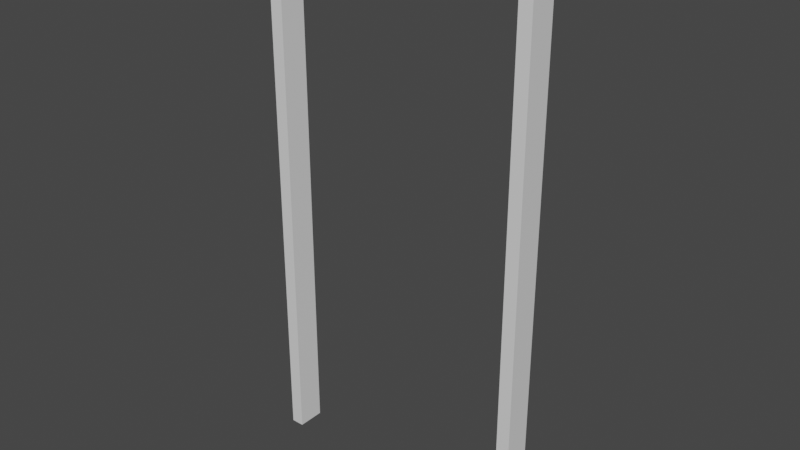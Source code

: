 # Source: ImageFrame.blend  (saved by Blender 2.92.15; exported with 4.5.12 LTS)
import bpy
from mathutils import Matrix  # noqa: F401  (used for matrix-valued properties, if any)

bpy.ops.wm.read_factory_settings(use_empty=True)
scene = bpy.context.scene
scene.name = 'Scene'

# ---- collections
col_collection = bpy.data.collections.new('Collection'); scene.collection.children.link(col_collection)

# ---- materials (node trees are filled in below, after node groups)
mat_material_001 = bpy.data.materials.new('Material.001')
mat_material_001.use_transparent_shadow = False

# ---- material node trees
mat_material_001.use_nodes = True; mat_material_001.node_tree.nodes.clear()
_N = mat_material_001.node_tree.nodes; _L = mat_material_001.node_tree.links
n0 = _N.new('ShaderNodeBsdfPrincipled'); n0.name = 'Principled BSDF'; n0.location = (10, 300)
n0.distribution = 'GGX'
n0.subsurface_method = 'BURLEY'
n0.inputs[3].default_value = 1.45
n0.inputs[27].default_value = (0.0, 0.0, 0.0, 1.0)
n0.inputs[28].default_value = 1.0
n1 = _N.new('ShaderNodeOutputMaterial'); n1.name = 'Material Output'; n1.location = (300, 300)
_L.new(n0.outputs[0], n1.inputs[0])
n1.is_active_output = True

# ---- world
world_world = bpy.data.worlds.new('World'); scene.world = world_world
world_world.use_nodes = True; world_world.node_tree.nodes.clear()
_N = world_world.node_tree.nodes; _L = world_world.node_tree.links
n0 = _N.new('ShaderNodeOutputWorld'); n0.name = 'World Output'; n0.location = (300, 300)
n1 = _N.new('ShaderNodeBackground'); n1.name = 'Background'; n1.location = (10, 300)
n1.inputs[0].default_value = (0.05088, 0.05088, 0.05088, 1.0)
_L.new(n1.outputs[0], n0.inputs[0])
n0.is_active_output = True
world_world.color = (0.05088, 0.05088, 0.05088)
world_world.use_sun_shadow = False
world_world.sun_shadow_jitter_overblur = 0.0

# ---- meshes
me_cube_001 = bpy.data.meshes.new('Cube.001')
me_cube_001.from_pydata([(-1.05, -0.05, 0.0), (-1.05, -0.05, 2.75), (-1.05, 0.05, 0.0), (-1.05, 0.05, 2.75), (-0.95, -0.05, 0.0), (-0.95, -0.05, 2.75), (-0.95, 0.05, 0.0), (-0.95, 0.05, 2.75)], [], [(0, 1, 3, 2), (2, 3, 7, 6), (6, 7, 5, 4), (4, 5, 1, 0), (2, 6, 4, 0), (7, 3, 1, 5)])
_uv = me_cube_001.uv_layers.new(name='UVMap')
_uv.uv.foreach_set('vector', [0.375, 0.0, 0.625, 0.0, 0.625, 0.25, 0.375, 0.25, 0.375, 0.25, 0.625, 0.25, 0.625, 0.5, 0.375, 0.5, 0.375, 0.5, 0.625, 0.5, 0.625, 0.75, 0.375, 0.75, 0.375, 0.75, 0.625, 0.75, 0.625, 1.0, 0.375, 1.0, 0.125, 0.5, 0.375, 0.5, 0.375, 0.75, 0.125, 0.75, 0.625, 0.5, 0.875, 0.5, 0.875, 0.75, 0.625, 0.75])
me_cube_001.materials.append(mat_material_001)
me_cube_001.use_remesh_fix_poles = True
me_cube_001.use_remesh_preserve_attributes = False
me_cube_001.use_mirror_vertex_groups = False
me_cube_001.update()

# ---- objects
ob_cube = bpy.data.objects.new('Cube', me_cube_001)

# ---- transforms, parenting, visibility, modifiers, constraints
ob_cube.location = (0.0, 0.0, 0.0)
ob_cube.scale = (0.4762, 1.0, 0.7273)
ob_cube.lineart.crease_threshold = 0.0
_m = ob_cube.modifiers.new('Mirror', 'MIRROR')

# ---- collection membership
col_collection.objects.link(ob_cube)

# ---- scene / render settings (as saved in the file)
scene.frame_start = 1; scene.frame_end = 250; scene.frame_set(1)
scene.render.engine = 'BLENDER_EEVEE_NEXT'
scene.cycles.use_denoising = False
scene.cycles.samples = 128
scene.cycles.sampling_pattern = 'TABULATED_SOBOL'
scene.cycles.use_adaptive_sampling = False
scene.cycles.use_light_tree = False
scene.view_settings.view_transform = 'Filmic'
bpy.context.view_layer.update()

# ---- added for rendering (the .blend has no active camera and no usable light): camera, sun
cam_auto = bpy.data.cameras.new('AutoCamera')
cam_auto.lens = 50.0
cam_auto.sensor_width = 36.0
cam_auto.clip_end = 1000.0
ob_auto_camera = bpy.data.objects.new('AutoCamera', cam_auto)
scene.collection.objects.link(ob_auto_camera)
ob_auto_camera.location = (2.07093, -2.48512, 2.65675)
ob_auto_camera.rotation_euler = (1.09748, -7.21219e-08, 0.694738)
scene.camera = ob_auto_camera
light_auto_sun = bpy.data.lights.new('AutoSun', 'SUN')
light_auto_sun.energy = 3.0
light_auto_sun.angle = 0.0523599
ob_auto_sun = bpy.data.objects.new('AutoSun', light_auto_sun)
scene.collection.objects.link(ob_auto_sun)
ob_auto_sun.rotation_euler = (0.872665, 0.174533, 0.523599)
bpy.context.view_layer.update()
